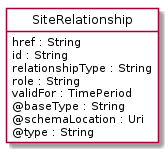

The diagram above was rendered by PlantUML. Its source (embedded in the PNG):
@startuml
hide circle
hide methods
hide stereotype
show <<Enumeration>> stereotype
skinparam class {
   BackgroundColor<<Enumeration>> #E6F5F7
   BackgroundColor<<Ref>> #FFFFE0
   BackgroundColor<<Pivot>> #FFFFFFF
   BackgroundColor<<SimpleType>> #E2F0DA
   BackgroundColor #FCF2E3
}

class SiteRelationship <<Pivot>> {
    href : String
    id : String
    relationshipType : String
    role : String
    validFor : TimePeriod
    @baseType : String
    @schemaLocation : Uri
    @type : String
}


@enduml